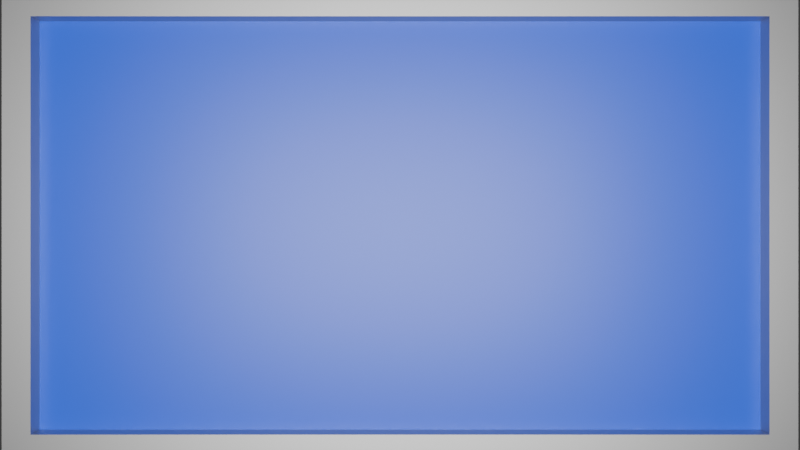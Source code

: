 # Source: Bord.blend  (saved by Blender 4.1.24; exported with 4.5.12 LTS)
import bpy
from mathutils import Matrix  # noqa: F401  (used for matrix-valued properties, if any)

bpy.ops.wm.read_factory_settings(use_empty=True)
scene = bpy.context.scene
scene.name = 'Scene'

# ---- collections
col_collection = bpy.data.collections.new('Collection'); scene.collection.children.link(col_collection)

# ---- materials (node trees are filled in below, after node groups)
mat_material = bpy.data.materials.new('Material')
mat_material.alpha_threshold = 0.0
mat_material.use_transparent_shadow = False
mat_material.roughness = 0.5
mat_material.line_color = (0.0, 0.0, 0.0, 1.0)
mat_material_001 = bpy.data.materials.new('Material.001')
mat_material_001.use_transparent_shadow = False

# ---- material node trees
mat_material.use_nodes = True; mat_material.node_tree.nodes.clear()
_N = mat_material.node_tree.nodes; _L = mat_material.node_tree.links
n0 = _N.new('ShaderNodeOutputMaterial'); n0.name = 'Material Output'; n0.location = (300, 300)
n1 = _N.new('ShaderNodeBsdfPrincipled'); n1.name = 'Principled BSDF'; n1.location = (10, 300)
n1.inputs[0].default_value = (0.4829, 0.4829, 0.4829, 1.0)
n1.inputs[1].default_value = 4.725
n1.inputs[3].default_value = 1.45
_L.new(n1.outputs[0], n0.inputs[0])
n0.is_active_output = True
mat_material_001.use_nodes = True; mat_material_001.node_tree.nodes.clear()
_N = mat_material_001.node_tree.nodes; _L = mat_material_001.node_tree.links
n0 = _N.new('ShaderNodeBsdfPrincipled'); n0.name = 'Principled BSDF'; n0.location = (10, 300)
n0.inputs[0].default_value = (0.008238, 0.08664, 0.8003, 1.0)
n0.inputs[2].default_value = 0.3807
n1 = _N.new('ShaderNodeOutputMaterial'); n1.name = 'Material Output'; n1.location = (300, 300)
_L.new(n0.outputs[0], n1.inputs[0])
n1.is_active_output = True

# ---- world
world_world = bpy.data.worlds.new('World'); scene.world = world_world
world_world.use_nodes = True; world_world.node_tree.nodes.clear()
_N = world_world.node_tree.nodes; _L = world_world.node_tree.links
n0 = _N.new('ShaderNodeOutputWorld'); n0.name = 'World Output'; n0.location = (300, 300)
n1 = _N.new('ShaderNodeBackground'); n1.name = 'Background'; n1.location = (10, 300)
n1.inputs[0].default_value = (0.05088, 0.05088, 0.05088, 1.0)
_L.new(n1.outputs[0], n0.inputs[0])
n0.is_active_output = True
world_world.color = (0.05088, 0.05088, 0.05088)
world_world.use_sun_shadow = False
world_world.sun_shadow_jitter_overblur = 0.0

# ---- cameras
cam_camera_001 = bpy.data.cameras.new('Camera.001')

# ---- lights
light_light = bpy.data.lights.new('Light', 'POINT')
light_light.transmission_factor = 0.0
light_light.energy = 1000.0
light_light.shadow_soft_size = 0.1
light_light.shadow_maximum_resolution = 0.006
light_light.use_absolute_resolution = True
light_spot = bpy.data.lights.new('Spot', 'SPOT')
light_spot.transmission_factor = 0.0
light_spot.energy = 5025.0
light_spot.shadow_maximum_resolution = 0.006
light_spot.use_absolute_resolution = True
light_spot.spot_blend = 0.3433
light_spot.spot_size = 1.745
light_area = bpy.data.lights.new('Area', 'AREA')
light_area.transmission_factor = 0.0
light_area.use_shadow = False
light_area.energy = 1500.0
light_area.shadow_maximum_resolution = 0.006
light_area.use_absolute_resolution = True
light_area.shape = 'RECTANGLE'
light_area.size = 7.0
light_area.size_y = 4.0

# ---- meshes
me_cube = bpy.data.meshes.new('Cube')
me_cube.from_pydata([(1.177, 1.0, 1.0), (1.177, 1.0, -1.0), (1.092, -1.0, 0.9275), (1.092, -1.0, -0.9275), (-1.177, 1.0, 1.0), (-1.177, 1.0, -1.0), (-1.092, -1.0, 0.9275), (-1.092, -1.0, -0.9275), (-1.177, -1.0, -1.0), (-1.177, -1.0, 1.0), (1.177, -1.0, 1.0), (1.177, -1.0, -1.0), (-1.092, 0.6535, -0.9275), (-1.092, 0.6535, 0.9275), (1.092, 0.6535, 0.9275), (1.092, 0.6535, -0.9275)], [], [(0, 4, 9, 10), (6, 7, 12, 13), (8, 9, 4, 5), (5, 1, 11, 8), (1, 0, 10, 11), (5, 4, 0, 1), (7, 6, 9, 8), (2, 3, 11, 10), (6, 2, 10, 9), (3, 7, 8, 11), (15, 14, 13, 12), (7, 3, 15, 12), (3, 2, 14, 15), (2, 6, 13, 14)])
me_cube.polygons.foreach_set('material_index', [0, 0, 0, 0, 0, 0, 0, 0, 0, 0, 1, 0, 0, 0])
_uv = me_cube.uv_layers.new(name='UVMap')
_uv.uv.foreach_set('vector', [0.625, 0.5, 0.875, 0.5, 0.875, 0.75, 0.625, 0.75, 0.6159, 0.9909, 0.3841, 0.9909, 0.3841, 0.9909, 0.6159, 0.9909, 0.375, 0.0, 0.625, 0.0, 0.625, 0.25, 0.375, 0.25, 0.125, 0.5, 0.375, 0.5, 0.375, 0.75, 0.125, 0.75, 0.375, 0.5, 0.625, 0.5, 0.625, 0.75, 0.375, 0.75, 0.375, 0.25, 0.625, 0.25, 0.625, 0.5, 0.375, 0.5, 0.3841, 0.9909, 0.6159, 0.9909, 0.625, 1.0, 0.375, 1.0, 0.6159, 0.7591, 0.3841, 0.7591, 0.375, 0.75, 0.625, 0.75, 0.6159, 0.9909, 0.6159, 0.7591, 0.625, 0.75, 0.625, 1.0, 0.3841, 0.7591, 0.3841, 0.9909, 0.375, 1.0, 0.375, 0.75, 0.3841, 0.7591, 0.6159, 0.7591, 0.6159, 0.9909, 0.3841, 0.9909, 0.3841, 0.9909, 0.3841, 0.7591, 0.3841, 0.7591, 0.3841, 0.9909, 0.3841, 0.7591, 0.6159, 0.7591, 0.6159, 0.7591, 0.3841, 0.7591, 0.6159, 0.7591, 0.6159, 0.9909, 0.6159, 0.9909, 0.6159, 0.7591])
me_cube.materials.append(mat_material)
me_cube.materials.append(mat_material_001)
me_cube.use_mirror_vertex_groups = False
me_cube.update()

# ---- objects
ob_cube = bpy.data.objects.new('Cube', me_cube)
ob_light = bpy.data.objects.new('Light', light_light)
ob_camera = bpy.data.objects.new('Camera', cam_camera_001)
ob_spot = bpy.data.objects.new('Spot', light_spot)
ob_area = bpy.data.objects.new('Area', light_area)

# ---- transforms, parenting, visibility, modifiers, constraints
ob_cube.location = (0.0, 0.0, 2.0)
ob_cube.scale = (3.0, 0.15, 2.0)
ob_cube.lock_rotations_4d = False
ob_cube.empty_display_type = 'ARROWS'
ob_cube.lineart.crease_threshold = 0.0
ob_light.location = (0.0, 0.0, 5.904)
ob_light.rotation_euler = (0.6503, 0.05522, 1.866)
ob_light.lock_rotations_4d = False
ob_light.empty_display_type = 'ARROWS'
ob_light.color = (0.0, 0.0, 0.0, 0.0)
ob_light.lineart.crease_threshold = 0.0
ob_camera.location = (0.0, -10.0, 2.002)
ob_camera.rotation_euler = (1.571, -0.0, -0.0)
ob_spot.location = (0.0, -10.93, 2.0)
ob_spot.rotation_euler = (1.571, -0.0, 0.0)
ob_spot.hide_render = True
ob_area.location = (0.0, -10.49, 2.0)
ob_area.rotation_euler = (1.571, -0.0, 0.0)

# ---- collection membership
col_collection.objects.link(ob_cube)
col_collection.objects.link(ob_light)
col_collection.objects.link(ob_camera)
col_collection.objects.link(ob_spot)
col_collection.objects.link(ob_area)

# ---- scene / render settings (as saved in the file)
scene.camera = ob_camera
scene.frame_start = 1; scene.frame_end = 250; scene.frame_set(2)
scene.render.engine = 'BLENDER_EEVEE_NEXT'
scene.cycles.sampling_pattern = 'TABULATED_SOBOL'
scene.eevee.ray_tracing_options.trace_max_roughness = 0.0
bpy.context.view_layer.update()
